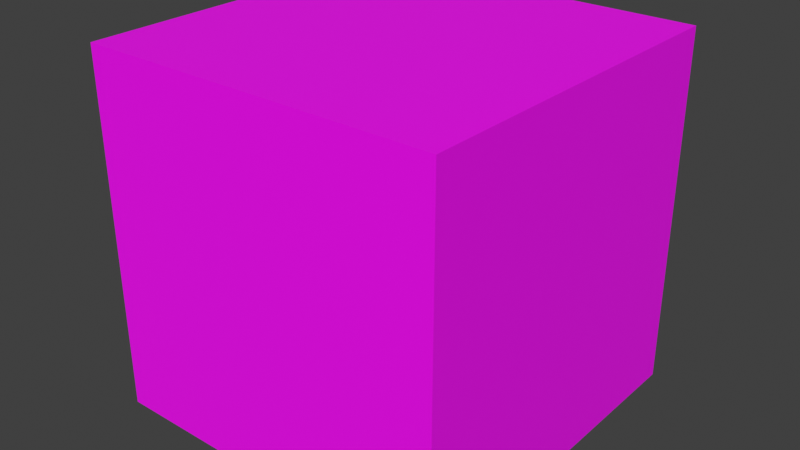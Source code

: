 # Source: cube_voxel.blend  (saved by Blender 3.0.42; exported with 4.5.12 LTS)
import bpy
from mathutils import Matrix  # noqa: F401  (used for matrix-valued properties, if any)

bpy.ops.wm.read_factory_settings(use_empty=True)
scene = bpy.context.scene
scene.name = 'Scene'

# ---- images (referenced by path relative to the original .blend; pixels are not part of the script)
import os
ASSET_DIR = os.environ.get("B2B_ASSET_DIR", "")  # directory of the original .blend (textures are referenced by path, not embedded)
HERE = os.path.dirname(os.path.abspath(__file__))  # packed textures are extracted next to this script under _unpacked/

def load_image(name, relpath, width, height, colorspace="sRGB"):
    """Load a texture the original file referenced (path relative to the .blend, or extracted next to this script)."""
    p = next((c for c in (os.path.join(HERE, relpath), os.path.join(ASSET_DIR, relpath)) if relpath and os.path.exists(c)), "")
    if p:
        img = bpy.data.images.load(p, check_existing=True)
        img.name = name
    else:  # same state as the original file: an image datablock whose file is absent (Cycles renders it pink)
        img = bpy.data.images.new(name, width, height)
        img.source = "FILE"
        img.filepath = "//" + (relpath or name)
    img.colorspace_settings.name = colorspace
    return img
img_cube_voxel_0_png = load_image('cube_voxel_0.png', 'cube_voxel_0.png', 1024, 1024, 'sRGB')

# ---- materials (node trees are filled in below, after node groups)
mat_cube = bpy.data.materials.new('Cube')
mat_cube.use_transparent_shadow = False

# ---- material node trees
mat_cube.use_nodes = True; mat_cube.node_tree.nodes.clear()
_N = mat_cube.node_tree.nodes; _L = mat_cube.node_tree.links
n0 = _N.new('ShaderNodeBsdfPrincipled'); n0.name = 'Principled BSDF'; n0.location = (10, 300)
n0.distribution = 'GGX'
n0.subsurface_method = 'RANDOM_WALK_SKIN'
n0.inputs[3].default_value = 1.45
n0.inputs[27].default_value = (0.0, 0.0, 0.0, 1.0)
n0.inputs[28].default_value = 1.0
n1 = _N.new('ShaderNodeOutputMaterial'); n1.name = 'Material Output'; n1.location = (300, 300)
n2 = _N.new('ShaderNodeTexImage'); n2.name = 'Image Texture'; n2.location = (-280, 280)
n2.image = img_cube_voxel_0_png
n2.interpolation = 'Closest'
_L.new(n0.outputs[0], n1.inputs[0])
_L.new(n2.outputs[0], n0.inputs[0])
n1.is_active_output = True

# ---- world
world_world = bpy.data.worlds.new('World'); scene.world = world_world
world_world.use_nodes = True; world_world.node_tree.nodes.clear()
_N = world_world.node_tree.nodes; _L = world_world.node_tree.links
n0 = _N.new('ShaderNodeOutputWorld'); n0.name = 'World Output'; n0.location = (300, 300)
n1 = _N.new('ShaderNodeBackground'); n1.name = 'Background'; n1.location = (10, 300)
n1.inputs[0].default_value = (0.05088, 0.05088, 0.05088, 1.0)
_L.new(n1.outputs[0], n0.inputs[0])
n0.is_active_output = True
world_world.color = (0.05088, 0.05088, 0.05088)
world_world.use_sun_shadow = False
world_world.sun_shadow_jitter_overblur = 0.0

# ---- meshes
me_plane = bpy.data.meshes.new('Plane')
me_plane.from_pydata([(0.0, 0.0, 1.0), (1.0, 0.0, 1.0), (0.0, 1.0, 1.0), (1.0, 1.0, 1.0)], [], [(0, 1, 3, 2)])
_uv = me_plane.uv_layers.new(name='UVMap')
_uv.uv.foreach_set('vector', [0.0, 0.0, 1.0, 0.0, 1.0, 1.0, 0.0, 1.0])
me_plane.materials.append(mat_cube)
me_plane.use_remesh_fix_poles = True
me_plane.use_remesh_preserve_attributes = False
me_plane.update()
me_plane_002 = bpy.data.meshes.new('Plane.002')
me_plane_002.from_pydata([(1.0, 0.0, 1.0), (1.0, 0.0, 0.0), (1.0, 1.0, 1.0), (1.0, 1.0, 0.0)], [], [(0, 1, 3, 2)])
_uv = me_plane_002.uv_layers.new(name='UVMap')
_uv.uv.foreach_set('vector', [0.0, 0.0, 1.0, 0.0, 1.0, 1.0, 0.0, 1.0])
me_plane_002.materials.append(mat_cube)
me_plane_002.use_remesh_fix_poles = True
me_plane_002.use_remesh_preserve_attributes = False
me_plane_002.update()
me_plane_003 = bpy.data.meshes.new('Plane.003')
me_plane_003.from_pydata([(0.0, 1.0, 4.371e-08), (1.0, 1.0, 4.371e-08), (0.0, 0.0, -4.371e-08), (1.0, 0.0, -4.371e-08)], [], [(0, 1, 3, 2)])
_uv = me_plane_003.uv_layers.new(name='UVMap')
_uv.uv.foreach_set('vector', [0.0, 0.0, 1.0, 0.0, 1.0, 1.0, 0.0, 1.0])
me_plane_003.materials.append(mat_cube)
me_plane_003.use_remesh_fix_poles = True
me_plane_003.use_remesh_preserve_attributes = False
me_plane_003.update()
me_plane_004 = bpy.data.meshes.new('Plane.004')
me_plane_004.from_pydata([(2.186e-08, 0.0, 0.0), (-2.186e-08, 0.0, 1.0), (2.186e-08, 1.0, 0.0), (-2.186e-08, 1.0, 1.0)], [], [(0, 1, 3, 2)])
_uv = me_plane_004.uv_layers.new(name='UVMap')
_uv.uv.foreach_set('vector', [0.0, 0.0, 1.0, 0.0, 1.0, 1.0, 0.0, 1.0])
me_plane_004.materials.append(mat_cube)
me_plane_004.use_remesh_fix_poles = True
me_plane_004.use_remesh_preserve_attributes = False
me_plane_004.update()
me_plane_005 = bpy.data.meshes.new('Plane.005')
me_plane_005.from_pydata([(0.0, 1.0, 1.0), (1.0, 1.0, 1.0), (0.0, 1.0, 0.0), (1.0, 1.0, 0.0)], [], [(0, 1, 3, 2)])
_uv = me_plane_005.uv_layers.new(name='UVMap')
_uv.uv.foreach_set('vector', [0.0, 0.0, 1.0, 0.0, 1.0, 1.0, 0.0, 1.0])
me_plane_005.materials.append(mat_cube)
me_plane_005.use_remesh_fix_poles = True
me_plane_005.use_remesh_preserve_attributes = False
me_plane_005.update()
me_plane_006 = bpy.data.meshes.new('Plane.006')
me_plane_006.from_pydata([(0.0, 2.186e-08, 0.0), (1.0, 2.186e-08, 0.0), (0.0, -2.186e-08, 1.0), (1.0, -2.186e-08, 1.0)], [], [(0, 1, 3, 2)])
_uv = me_plane_006.uv_layers.new(name='UVMap')
_uv.uv.foreach_set('vector', [0.0, 0.0, 1.0, 0.0, 1.0, 1.0, 0.0, 1.0])
me_plane_006.materials.append(mat_cube)
me_plane_006.use_remesh_fix_poles = True
me_plane_006.use_remesh_preserve_attributes = False
me_plane_006.update()

# ---- objects
ob_top = bpy.data.objects.new('Top', me_plane)
ob_front = bpy.data.objects.new('Front', me_plane_002)
ob_bottom = bpy.data.objects.new('Bottom', me_plane_003)
ob_back = bpy.data.objects.new('Back', me_plane_004)
ob_left = bpy.data.objects.new('Left', me_plane_005)
ob_right = bpy.data.objects.new('Right', me_plane_006)

# ---- transforms, parenting, visibility, modifiers, constraints
ob_top.location = (0.0, 0.0, 0.0)
ob_front.location = (0.0, 0.0, 0.0)
ob_bottom.location = (0.0, 0.0, 0.0)
ob_back.location = (0.0, 0.0, 0.0)
ob_left.location = (0.0, 0.0, 0.0)
ob_right.location = (0.0, 0.0, 0.0)

# ---- collection membership
scene.collection.objects.link(ob_top)
scene.collection.objects.link(ob_front)
scene.collection.objects.link(ob_bottom)
scene.collection.objects.link(ob_back)
scene.collection.objects.link(ob_left)
scene.collection.objects.link(ob_right)

# ---- scene / render settings (as saved in the file)
scene.frame_start = 1; scene.frame_end = 250; scene.frame_set(1)
scene.render.engine = 'BLENDER_EEVEE_NEXT'
scene.cycles.sampling_pattern = 'TABULATED_SOBOL'
scene.cycles.use_light_tree = False
scene.view_settings.view_transform = 'Standard'
bpy.context.view_layer.update()

# ---- added for rendering (the .blend has no active camera and no usable light): camera, sun
cam_auto = bpy.data.cameras.new('AutoCamera')
cam_auto.lens = 50.0
cam_auto.sensor_width = 36.0
cam_auto.clip_end = 1000.0
ob_auto_camera = bpy.data.objects.new('AutoCamera', cam_auto)
scene.collection.objects.link(ob_auto_camera)
ob_auto_camera.location = (2.10254, -1.42304, 1.78203)
ob_auto_camera.rotation_euler = (1.09748, -7.21219e-08, 0.694738)
scene.camera = ob_auto_camera
light_auto_sun = bpy.data.lights.new('AutoSun', 'SUN')
light_auto_sun.energy = 3.0
light_auto_sun.angle = 0.0523599
ob_auto_sun = bpy.data.objects.new('AutoSun', light_auto_sun)
scene.collection.objects.link(ob_auto_sun)
ob_auto_sun.rotation_euler = (0.872665, 0.174533, 0.523599)
bpy.context.view_layer.update()
